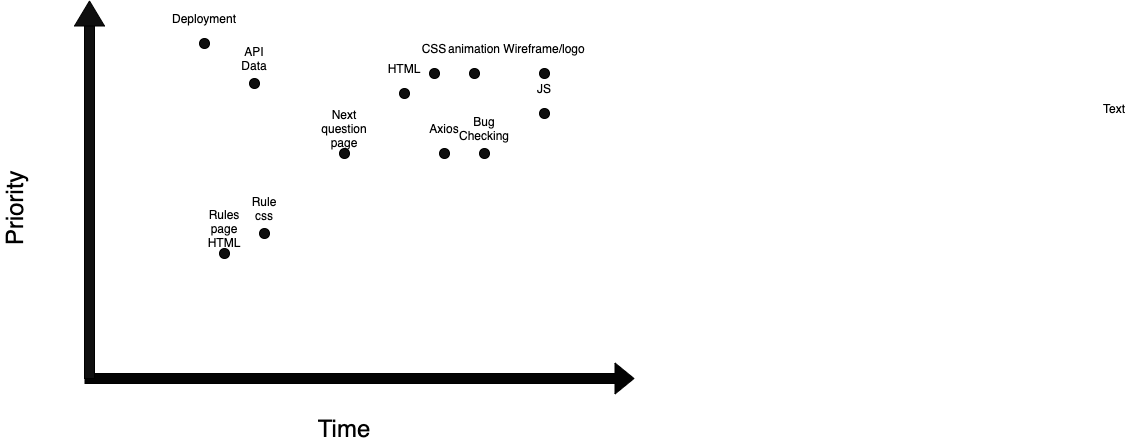

The diagram above was exported from draw.io. Its source (the exported page's mxGraphModel, read from the mxfile embedded in the PNG):
<mxGraphModel dx="1876" dy="684" grid="1" gridSize="10" guides="1" tooltips="1" connect="1" arrows="1" fold="1" page="1" pageScale="1" pageWidth="850" pageHeight="1100" math="0" shadow="0">
  <root>
    <mxCell id="0" />
    <mxCell id="1" parent="0" />
    <mxCell id="XIJK-Pf8L7bqRk_lOpmO-4" value="" style="shape=flexArrow;endArrow=classic;html=1;fillColor=#030303;" parent="1" edge="1">
      <mxGeometry width="50" height="50" relative="1" as="geometry">
        <mxPoint x="-610" y="440" as="sourcePoint" />
        <mxPoint x="-60" y="440" as="targetPoint" />
      </mxGeometry>
    </mxCell>
    <mxCell id="XIJK-Pf8L7bqRk_lOpmO-5" value="Text" style="text;html=1;strokeColor=none;fillColor=none;align=center;verticalAlign=middle;whiteSpace=wrap;rounded=0;" parent="1" vertex="1">
      <mxGeometry x="400" y="160" width="40" height="20" as="geometry" />
    </mxCell>
    <mxCell id="4ABadbnPFiN4-NaYC06G-1" value="&lt;font style=&quot;font-size: 24px&quot;&gt;Priority&lt;/font&gt;" style="text;html=1;strokeColor=none;fillColor=none;align=center;verticalAlign=middle;whiteSpace=wrap;rounded=0;rotation=270;" vertex="1" parent="1">
      <mxGeometry x="-700" y="260" width="40" height="20" as="geometry" />
    </mxCell>
    <mxCell id="4ABadbnPFiN4-NaYC06G-2" value="&lt;font style=&quot;font-size: 24px&quot;&gt;Time&lt;/font&gt;" style="text;html=1;strokeColor=none;fillColor=none;align=center;verticalAlign=middle;whiteSpace=wrap;rounded=0;" vertex="1" parent="1">
      <mxGeometry x="-370" y="480" width="40" height="20" as="geometry" />
    </mxCell>
    <mxCell id="4ABadbnPFiN4-NaYC06G-5" value="" style="group" vertex="1" connectable="0" parent="1">
      <mxGeometry x="-310" y="120" width="65" height="40" as="geometry" />
    </mxCell>
    <mxCell id="4ABadbnPFiN4-NaYC06G-3" value="" style="ellipse;whiteSpace=wrap;html=1;aspect=fixed;fillColor=#0F0F0F;" vertex="1" parent="4ABadbnPFiN4-NaYC06G-5">
      <mxGeometry x="15" y="30" width="10" height="10" as="geometry" />
    </mxCell>
    <mxCell id="4ABadbnPFiN4-NaYC06G-4" value="HTML" style="text;html=1;strokeColor=none;fillColor=none;align=center;verticalAlign=middle;whiteSpace=wrap;rounded=0;" vertex="1" parent="4ABadbnPFiN4-NaYC06G-5">
      <mxGeometry width="40" height="20" as="geometry" />
    </mxCell>
    <mxCell id="4ABadbnPFiN4-NaYC06G-6" value="" style="group" vertex="1" connectable="0" parent="1">
      <mxGeometry x="-270" y="180" width="40" height="40" as="geometry" />
    </mxCell>
    <mxCell id="4ABadbnPFiN4-NaYC06G-7" value="" style="ellipse;whiteSpace=wrap;html=1;aspect=fixed;fillColor=#0F0F0F;" vertex="1" parent="4ABadbnPFiN4-NaYC06G-6">
      <mxGeometry x="15" y="30" width="10" height="10" as="geometry" />
    </mxCell>
    <mxCell id="4ABadbnPFiN4-NaYC06G-8" value="Axios" style="text;html=1;strokeColor=none;fillColor=none;align=center;verticalAlign=middle;whiteSpace=wrap;rounded=0;" vertex="1" parent="4ABadbnPFiN4-NaYC06G-6">
      <mxGeometry width="40" height="20" as="geometry" />
    </mxCell>
    <mxCell id="4ABadbnPFiN4-NaYC06G-9" value="" style="group" vertex="1" connectable="0" parent="1">
      <mxGeometry x="-460" y="110" width="55" height="40" as="geometry" />
    </mxCell>
    <mxCell id="4ABadbnPFiN4-NaYC06G-10" value="" style="ellipse;whiteSpace=wrap;html=1;aspect=fixed;fillColor=#0F0F0F;" vertex="1" parent="4ABadbnPFiN4-NaYC06G-9">
      <mxGeometry x="15" y="30" width="10" height="10" as="geometry" />
    </mxCell>
    <mxCell id="4ABadbnPFiN4-NaYC06G-11" value="API Data" style="text;html=1;strokeColor=none;fillColor=none;align=center;verticalAlign=middle;whiteSpace=wrap;rounded=0;" vertex="1" parent="4ABadbnPFiN4-NaYC06G-9">
      <mxGeometry width="40" height="20" as="geometry" />
    </mxCell>
    <mxCell id="4ABadbnPFiN4-NaYC06G-18" value="" style="group" vertex="1" connectable="0" parent="1">
      <mxGeometry x="-230" y="180" width="40" height="40" as="geometry" />
    </mxCell>
    <mxCell id="4ABadbnPFiN4-NaYC06G-19" value="" style="ellipse;whiteSpace=wrap;html=1;aspect=fixed;fillColor=#0F0F0F;" vertex="1" parent="4ABadbnPFiN4-NaYC06G-18">
      <mxGeometry x="15" y="30" width="10" height="10" as="geometry" />
    </mxCell>
    <mxCell id="4ABadbnPFiN4-NaYC06G-20" value="Bug Checking" style="text;html=1;strokeColor=none;fillColor=none;align=center;verticalAlign=middle;whiteSpace=wrap;rounded=0;" vertex="1" parent="4ABadbnPFiN4-NaYC06G-18">
      <mxGeometry width="40" height="20" as="geometry" />
    </mxCell>
    <mxCell id="4ABadbnPFiN4-NaYC06G-22" value="" style="rounded=0;whiteSpace=wrap;html=1;fillColor=#0F0F0F;" vertex="1" parent="1">
      <mxGeometry x="-610" y="80" width="10" height="360" as="geometry" />
    </mxCell>
    <mxCell id="4ABadbnPFiN4-NaYC06G-23" value="" style="triangle;whiteSpace=wrap;html=1;fillColor=#0F0F0F;rotation=-90;" vertex="1" parent="1">
      <mxGeometry x="-617.5" y="60" width="25" height="30" as="geometry" />
    </mxCell>
    <mxCell id="4ABadbnPFiN4-NaYC06G-24" value="" style="group" vertex="1" connectable="0" parent="1">
      <mxGeometry x="-370" y="180" width="40" height="40" as="geometry" />
    </mxCell>
    <mxCell id="4ABadbnPFiN4-NaYC06G-25" value="" style="ellipse;whiteSpace=wrap;html=1;aspect=fixed;fillColor=#0F0F0F;" vertex="1" parent="4ABadbnPFiN4-NaYC06G-24">
      <mxGeometry x="15" y="30" width="10" height="10" as="geometry" />
    </mxCell>
    <mxCell id="4ABadbnPFiN4-NaYC06G-26" value="Next question page" style="text;html=1;strokeColor=none;fillColor=none;align=center;verticalAlign=middle;whiteSpace=wrap;rounded=0;" vertex="1" parent="4ABadbnPFiN4-NaYC06G-24">
      <mxGeometry width="40" height="20" as="geometry" />
    </mxCell>
    <mxCell id="4ABadbnPFiN4-NaYC06G-13" value="" style="ellipse;whiteSpace=wrap;html=1;aspect=fixed;fillColor=#0F0F0F;" vertex="1" parent="1">
      <mxGeometry x="-155" y="170" width="10" height="10" as="geometry" />
    </mxCell>
    <mxCell id="4ABadbnPFiN4-NaYC06G-14" value="JS" style="text;html=1;strokeColor=none;fillColor=none;align=center;verticalAlign=middle;whiteSpace=wrap;rounded=0;" vertex="1" parent="1">
      <mxGeometry x="-170" y="140" width="40" height="20" as="geometry" />
    </mxCell>
    <mxCell id="4ABadbnPFiN4-NaYC06G-30" value="" style="group" vertex="1" connectable="0" parent="1">
      <mxGeometry x="-240" y="100" width="40" height="40" as="geometry" />
    </mxCell>
    <mxCell id="4ABadbnPFiN4-NaYC06G-31" value="" style="ellipse;whiteSpace=wrap;html=1;aspect=fixed;fillColor=#0F0F0F;" vertex="1" parent="4ABadbnPFiN4-NaYC06G-30">
      <mxGeometry x="15" y="30" width="10" height="10" as="geometry" />
    </mxCell>
    <mxCell id="4ABadbnPFiN4-NaYC06G-32" value="animation" style="text;html=1;strokeColor=none;fillColor=none;align=center;verticalAlign=middle;whiteSpace=wrap;rounded=0;" vertex="1" parent="4ABadbnPFiN4-NaYC06G-30">
      <mxGeometry width="40" height="20" as="geometry" />
    </mxCell>
    <mxCell id="4ABadbnPFiN4-NaYC06G-16" value="" style="ellipse;whiteSpace=wrap;html=1;aspect=fixed;fillColor=#0F0F0F;" vertex="1" parent="1">
      <mxGeometry x="-265" y="130" width="10" height="10" as="geometry" />
    </mxCell>
    <mxCell id="4ABadbnPFiN4-NaYC06G-17" value="CSS" style="text;html=1;strokeColor=none;fillColor=none;align=center;verticalAlign=middle;whiteSpace=wrap;rounded=0;" vertex="1" parent="1">
      <mxGeometry x="-280" y="100" width="40" height="20" as="geometry" />
    </mxCell>
    <mxCell id="4ABadbnPFiN4-NaYC06G-33" value="" style="group" vertex="1" connectable="0" parent="1">
      <mxGeometry x="-510" y="70" width="40" height="40" as="geometry" />
    </mxCell>
    <mxCell id="4ABadbnPFiN4-NaYC06G-34" value="" style="ellipse;whiteSpace=wrap;html=1;aspect=fixed;fillColor=#0F0F0F;" vertex="1" parent="4ABadbnPFiN4-NaYC06G-33">
      <mxGeometry x="15" y="30" width="10" height="10" as="geometry" />
    </mxCell>
    <mxCell id="4ABadbnPFiN4-NaYC06G-35" value="Deployment" style="text;html=1;strokeColor=none;fillColor=none;align=center;verticalAlign=middle;whiteSpace=wrap;rounded=0;" vertex="1" parent="4ABadbnPFiN4-NaYC06G-33">
      <mxGeometry width="40" height="20" as="geometry" />
    </mxCell>
    <mxCell id="4ABadbnPFiN4-NaYC06G-39" value="" style="group" vertex="1" connectable="0" parent="1">
      <mxGeometry x="-450" y="260" width="40" height="40" as="geometry" />
    </mxCell>
    <mxCell id="4ABadbnPFiN4-NaYC06G-40" value="" style="ellipse;whiteSpace=wrap;html=1;aspect=fixed;fillColor=#0F0F0F;" vertex="1" parent="4ABadbnPFiN4-NaYC06G-39">
      <mxGeometry x="15" y="30" width="10" height="10" as="geometry" />
    </mxCell>
    <mxCell id="4ABadbnPFiN4-NaYC06G-41" value="Rule css" style="text;html=1;strokeColor=none;fillColor=none;align=center;verticalAlign=middle;whiteSpace=wrap;rounded=0;" vertex="1" parent="4ABadbnPFiN4-NaYC06G-39">
      <mxGeometry width="40" height="20" as="geometry" />
    </mxCell>
    <mxCell id="4ABadbnPFiN4-NaYC06G-42" value="" style="group" vertex="1" connectable="0" parent="1">
      <mxGeometry x="-490" y="280" width="40" height="40" as="geometry" />
    </mxCell>
    <mxCell id="4ABadbnPFiN4-NaYC06G-43" value="" style="ellipse;whiteSpace=wrap;html=1;aspect=fixed;fillColor=#0F0F0F;" vertex="1" parent="4ABadbnPFiN4-NaYC06G-42">
      <mxGeometry x="15" y="30" width="10" height="10" as="geometry" />
    </mxCell>
    <mxCell id="4ABadbnPFiN4-NaYC06G-44" value="Rules page HTML" style="text;html=1;strokeColor=none;fillColor=none;align=center;verticalAlign=middle;whiteSpace=wrap;rounded=0;" vertex="1" parent="4ABadbnPFiN4-NaYC06G-42">
      <mxGeometry width="40" height="20" as="geometry" />
    </mxCell>
    <mxCell id="4ABadbnPFiN4-NaYC06G-45" value="" style="group" vertex="1" connectable="0" parent="1">
      <mxGeometry x="-170" y="100" width="40" height="40" as="geometry" />
    </mxCell>
    <mxCell id="4ABadbnPFiN4-NaYC06G-46" value="" style="ellipse;whiteSpace=wrap;html=1;aspect=fixed;fillColor=#0F0F0F;" vertex="1" parent="4ABadbnPFiN4-NaYC06G-45">
      <mxGeometry x="15" y="30" width="10" height="10" as="geometry" />
    </mxCell>
    <mxCell id="4ABadbnPFiN4-NaYC06G-47" value="Wireframe/logo" style="text;html=1;strokeColor=none;fillColor=none;align=center;verticalAlign=middle;whiteSpace=wrap;rounded=0;" vertex="1" parent="4ABadbnPFiN4-NaYC06G-45">
      <mxGeometry width="40" height="20" as="geometry" />
    </mxCell>
  </root>
</mxGraphModel>